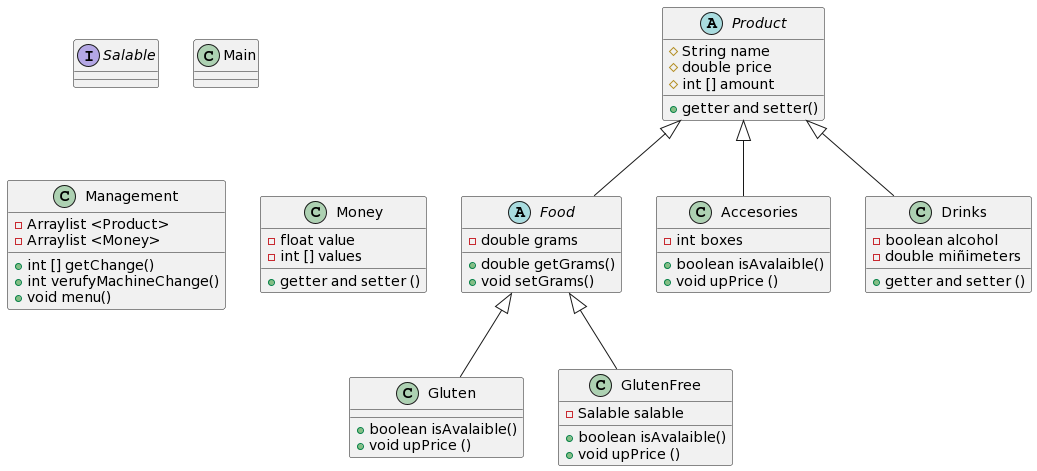

The diagram above was rendered by PlantUML. Its source (embedded in the PNG):
@startuml
abstract class Product{
 #String name
 #double price
 #int [] amount
 + getter and setter()
}
abstract class Food{
 - double grams
 + double getGrams()
 +  void setGrams()
}
interface Salable
class Accesories{
 -int boxes
 +boolean isAvalaible()
 +void upPrice ()
}
class Drinks{
 -boolean alcohol
 -double miñimeters
 + getter and setter ()
}
class Gluten{
 +boolean isAvalaible()
 +void upPrice ()
}
class GlutenFree{
 - Salable salable
 +boolean isAvalaible()
 +void upPrice ()
}
class Main
class Management{
 - Arraylist <Product>
 - Arraylist <Money>
 + int [] getChange()
 + int verufyMachineChange()
 + void menu()
}
class Money{
 -float value
 -int [] values
+ getter and setter ()
}
Product <|-- Accesories
Product <|-- Food
Product <|-- Drinks
Food <|-- Gluten
Food <|-- GlutenFree
@enduml